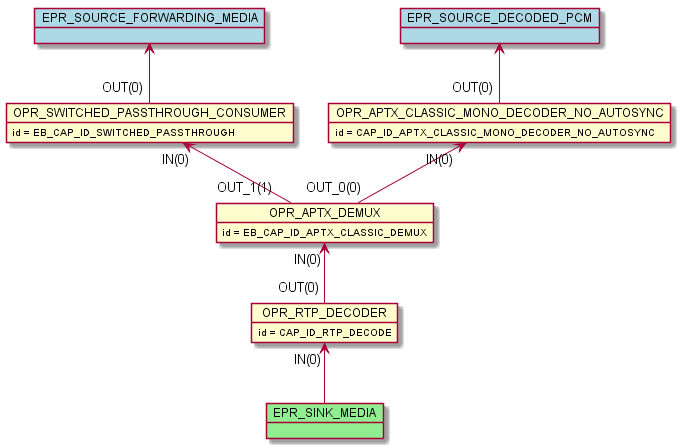

The diagram above was rendered by PlantUML. Its source (embedded in the PNG):
@startuml inline_umlgraph_10.png
    object OPR_RTP_DECODER
    OPR_RTP_DECODER : id = CAP_ID_RTP_DECODE
    object OPR_APTX_DEMUX
    OPR_APTX_DEMUX : id = EB_CAP_ID_APTX_CLASSIC_DEMUX
    object OPR_SWITCHED_PASSTHROUGH_CONSUMER
    OPR_SWITCHED_PASSTHROUGH_CONSUMER : id = EB_CAP_ID_SWITCHED_PASSTHROUGH
    object OPR_APTX_CLASSIC_MONO_DECODER_NO_AUTOSYNC
    OPR_APTX_CLASSIC_MONO_DECODER_NO_AUTOSYNC : id = CAP_ID_APTX_CLASSIC_MONO_DECODER_NO_AUTOSYNC
    OPR_APTX_DEMUX "IN(0)"<-- "OUT(0)" OPR_RTP_DECODER
    OPR_APTX_CLASSIC_MONO_DECODER_NO_AUTOSYNC "IN(0)"<-- "OUT_0(0)" OPR_APTX_DEMUX
    OPR_SWITCHED_PASSTHROUGH_CONSUMER "IN(0)"<-- "OUT_1(1)" OPR_APTX_DEMUX
    object EPR_SINK_MEDIA #lightgreen
    OPR_RTP_DECODER "IN(0)" <-- EPR_SINK_MEDIA
    object EPR_SOURCE_FORWARDING_MEDIA #lightblue
    EPR_SOURCE_FORWARDING_MEDIA <-- "OUT(0)" OPR_SWITCHED_PASSTHROUGH_CONSUMER
    object EPR_SOURCE_DECODED_PCM #lightblue
    EPR_SOURCE_DECODED_PCM <-- "OUT(0)" OPR_APTX_CLASSIC_MONO_DECODER_NO_AUTOSYNC
@enduml